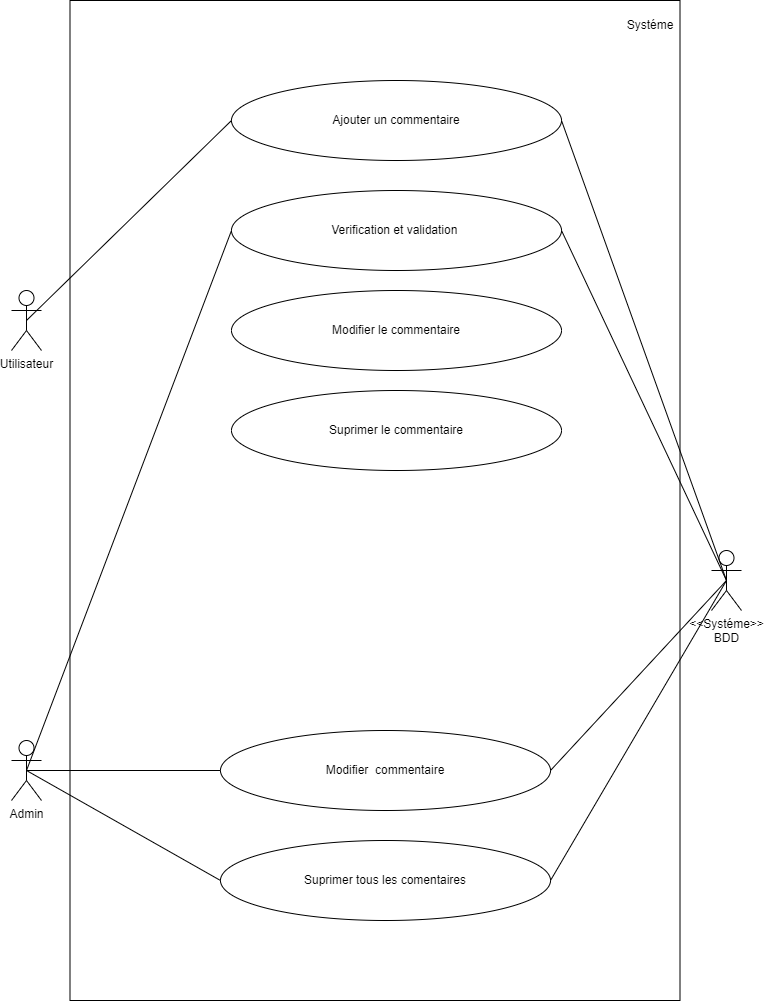

The diagram above was exported from draw.io. Its source (the exported page's mxGraphModel, read from the mxfile embedded in the PNG):
<mxGraphModel dx="1422" dy="2034" grid="1" gridSize="10" guides="1" tooltips="1" connect="1" arrows="1" fold="1" page="1" pageScale="1" pageWidth="827" pageHeight="1169" math="0" shadow="0">
  <root>
    <mxCell id="0" />
    <mxCell id="1" parent="0" />
    <mxCell id="sG5OCi-N7yIGd_mhlvQi-1" value="Utilisateur" style="shape=umlActor;verticalLabelPosition=bottom;verticalAlign=top;html=1;outlineConnect=0;" vertex="1" parent="1">
      <mxGeometry x="50" y="120" width="30" height="60" as="geometry" />
    </mxCell>
    <mxCell id="sG5OCi-N7yIGd_mhlvQi-2" value="Admin" style="shape=umlActor;verticalLabelPosition=bottom;verticalAlign=top;html=1;outlineConnect=0;" vertex="1" parent="1">
      <mxGeometry x="50" y="570" width="30" height="60" as="geometry" />
    </mxCell>
    <mxCell id="sG5OCi-N7yIGd_mhlvQi-4" value="" style="rounded=0;whiteSpace=wrap;html=1;" vertex="1" parent="1">
      <mxGeometry x="108.5" y="-170" width="610" height="1000" as="geometry" />
    </mxCell>
    <mxCell id="sG5OCi-N7yIGd_mhlvQi-6" value="&amp;lt;&amp;lt;Systéme&amp;gt;&amp;gt;&lt;br&gt;BDD" style="shape=umlActor;verticalLabelPosition=bottom;verticalAlign=top;html=1;outlineConnect=0;" vertex="1" parent="1">
      <mxGeometry x="750" y="380" width="30" height="60" as="geometry" />
    </mxCell>
    <mxCell id="sG5OCi-N7yIGd_mhlvQi-7" value="Systéme" style="text;html=1;strokeColor=none;fillColor=none;align=center;verticalAlign=middle;whiteSpace=wrap;rounded=0;" vertex="1" parent="1">
      <mxGeometry x="658.5" y="-160" width="60" height="30" as="geometry" />
    </mxCell>
    <mxCell id="sG5OCi-N7yIGd_mhlvQi-8" value="Ajouter un commentaire" style="ellipse;whiteSpace=wrap;html=1;" vertex="1" parent="1">
      <mxGeometry x="270" y="-90" width="330" height="80" as="geometry" />
    </mxCell>
    <mxCell id="sG5OCi-N7yIGd_mhlvQi-9" value="Verification et validation&amp;nbsp;" style="ellipse;whiteSpace=wrap;html=1;" vertex="1" parent="1">
      <mxGeometry x="270" y="20" width="330" height="80" as="geometry" />
    </mxCell>
    <mxCell id="sG5OCi-N7yIGd_mhlvQi-19" value="Modifier&amp;nbsp; commentaire" style="ellipse;whiteSpace=wrap;html=1;" vertex="1" parent="1">
      <mxGeometry x="259" y="560" width="330" height="80" as="geometry" />
    </mxCell>
    <mxCell id="sG5OCi-N7yIGd_mhlvQi-20" value="Suprimer tous les comentaires" style="ellipse;whiteSpace=wrap;html=1;" vertex="1" parent="1">
      <mxGeometry x="259" y="670" width="330" height="80" as="geometry" />
    </mxCell>
    <mxCell id="sG5OCi-N7yIGd_mhlvQi-22" value="" style="endArrow=none;html=1;rounded=0;entryX=0.5;entryY=0.5;entryDx=0;entryDy=0;entryPerimeter=0;exitX=0;exitY=0.5;exitDx=0;exitDy=0;" edge="1" parent="1" source="sG5OCi-N7yIGd_mhlvQi-8" target="sG5OCi-N7yIGd_mhlvQi-1">
      <mxGeometry width="50" height="50" relative="1" as="geometry">
        <mxPoint x="420" y="500" as="sourcePoint" />
        <mxPoint x="470" y="450" as="targetPoint" />
      </mxGeometry>
    </mxCell>
    <mxCell id="sG5OCi-N7yIGd_mhlvQi-23" value="" style="endArrow=none;html=1;rounded=0;entryX=0.5;entryY=0.5;entryDx=0;entryDy=0;entryPerimeter=0;exitX=1;exitY=0.5;exitDx=0;exitDy=0;" edge="1" parent="1" source="sG5OCi-N7yIGd_mhlvQi-8" target="sG5OCi-N7yIGd_mhlvQi-6">
      <mxGeometry width="50" height="50" relative="1" as="geometry">
        <mxPoint x="420" y="500" as="sourcePoint" />
        <mxPoint x="470" y="450" as="targetPoint" />
      </mxGeometry>
    </mxCell>
    <mxCell id="sG5OCi-N7yIGd_mhlvQi-24" value="" style="endArrow=none;html=1;rounded=0;entryX=0.5;entryY=0.5;entryDx=0;entryDy=0;entryPerimeter=0;exitX=1;exitY=0.5;exitDx=0;exitDy=0;" edge="1" parent="1" source="sG5OCi-N7yIGd_mhlvQi-9" target="sG5OCi-N7yIGd_mhlvQi-6">
      <mxGeometry width="50" height="50" relative="1" as="geometry">
        <mxPoint x="420" y="500" as="sourcePoint" />
        <mxPoint x="470" y="450" as="targetPoint" />
      </mxGeometry>
    </mxCell>
    <mxCell id="sG5OCi-N7yIGd_mhlvQi-26" value="" style="endArrow=none;html=1;rounded=0;exitX=0.5;exitY=0.5;exitDx=0;exitDy=0;exitPerimeter=0;entryX=0;entryY=0.5;entryDx=0;entryDy=0;" edge="1" parent="1" source="sG5OCi-N7yIGd_mhlvQi-2" target="sG5OCi-N7yIGd_mhlvQi-9">
      <mxGeometry width="50" height="50" relative="1" as="geometry">
        <mxPoint x="420" y="500" as="sourcePoint" />
        <mxPoint x="470" y="450" as="targetPoint" />
      </mxGeometry>
    </mxCell>
    <mxCell id="sG5OCi-N7yIGd_mhlvQi-27" value="" style="endArrow=none;html=1;rounded=0;exitX=0.5;exitY=0.5;exitDx=0;exitDy=0;exitPerimeter=0;entryX=0;entryY=0.5;entryDx=0;entryDy=0;" edge="1" parent="1" source="sG5OCi-N7yIGd_mhlvQi-2" target="sG5OCi-N7yIGd_mhlvQi-19">
      <mxGeometry width="50" height="50" relative="1" as="geometry">
        <mxPoint x="420" y="500" as="sourcePoint" />
        <mxPoint x="470" y="450" as="targetPoint" />
      </mxGeometry>
    </mxCell>
    <mxCell id="sG5OCi-N7yIGd_mhlvQi-28" value="" style="endArrow=none;html=1;rounded=0;exitX=0.5;exitY=0.5;exitDx=0;exitDy=0;exitPerimeter=0;entryX=0;entryY=0.5;entryDx=0;entryDy=0;" edge="1" parent="1" source="sG5OCi-N7yIGd_mhlvQi-2" target="sG5OCi-N7yIGd_mhlvQi-20">
      <mxGeometry width="50" height="50" relative="1" as="geometry">
        <mxPoint x="420" y="800" as="sourcePoint" />
        <mxPoint x="470" y="750" as="targetPoint" />
      </mxGeometry>
    </mxCell>
    <mxCell id="sG5OCi-N7yIGd_mhlvQi-29" value="" style="endArrow=none;html=1;rounded=0;entryX=0.5;entryY=0.5;entryDx=0;entryDy=0;entryPerimeter=0;exitX=1;exitY=0.5;exitDx=0;exitDy=0;" edge="1" parent="1" source="sG5OCi-N7yIGd_mhlvQi-20" target="sG5OCi-N7yIGd_mhlvQi-6">
      <mxGeometry width="50" height="50" relative="1" as="geometry">
        <mxPoint x="420" y="800" as="sourcePoint" />
        <mxPoint x="470" y="750" as="targetPoint" />
      </mxGeometry>
    </mxCell>
    <mxCell id="sG5OCi-N7yIGd_mhlvQi-30" value="" style="endArrow=none;html=1;rounded=0;entryX=0.5;entryY=0.5;entryDx=0;entryDy=0;entryPerimeter=0;exitX=1;exitY=0.5;exitDx=0;exitDy=0;" edge="1" parent="1" source="sG5OCi-N7yIGd_mhlvQi-19" target="sG5OCi-N7yIGd_mhlvQi-6">
      <mxGeometry width="50" height="50" relative="1" as="geometry">
        <mxPoint x="420" y="800" as="sourcePoint" />
        <mxPoint x="470" y="750" as="targetPoint" />
      </mxGeometry>
    </mxCell>
    <mxCell id="sG5OCi-N7yIGd_mhlvQi-32" value="Modifier le commentaire" style="ellipse;whiteSpace=wrap;html=1;" vertex="1" parent="1">
      <mxGeometry x="270" y="120" width="330" height="80" as="geometry" />
    </mxCell>
    <mxCell id="sG5OCi-N7yIGd_mhlvQi-33" value="Suprimer le commentaire" style="ellipse;whiteSpace=wrap;html=1;" vertex="1" parent="1">
      <mxGeometry x="270" y="220" width="330" height="80" as="geometry" />
    </mxCell>
  </root>
</mxGraphModel>